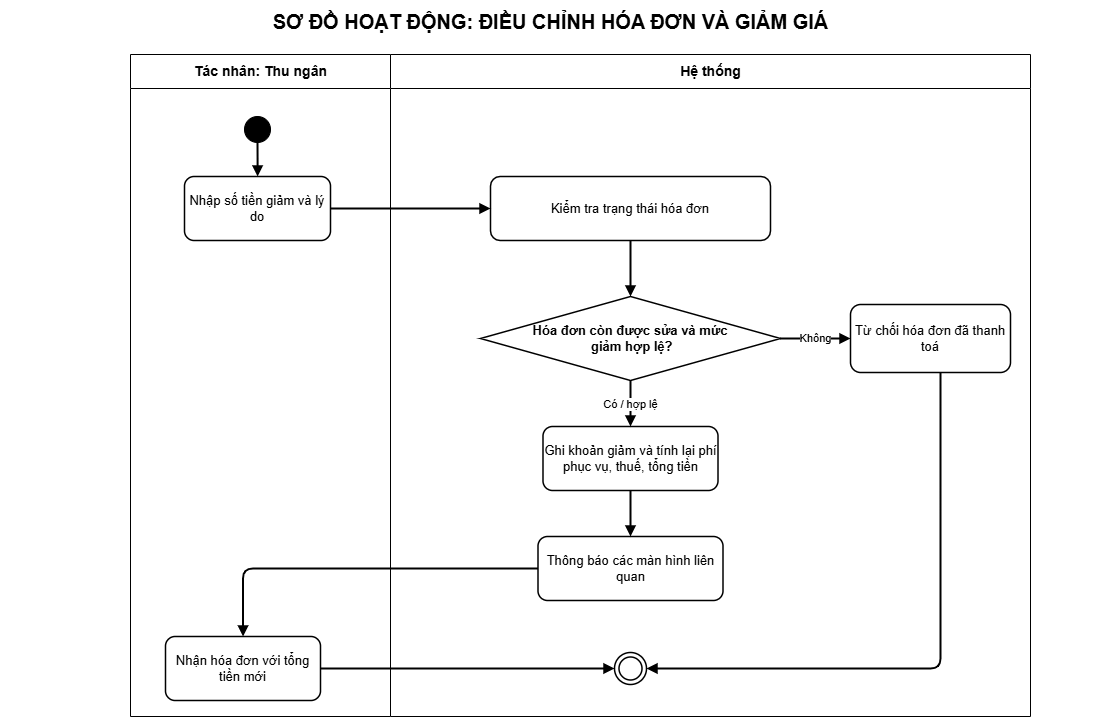

The diagram above was exported from draw.io. Its source (the exported page's mxGraphModel, read from the mxfile embedded in the PNG):
<mxGraphModel dx="2644" dy="778" grid="1" gridSize="10" guides="1" tooltips="1" connect="1" arrows="1" fold="1" page="1" pageScale="1" pageWidth="1200" pageHeight="988" math="0" shadow="0">
  <root>
    <mxCell id="0" />
    <mxCell id="1" parent="0" />
    <mxCell id="title" value="SƠ ĐỒ HOẠT ĐỘNG: ĐIỀU CHỈNH HÓA ĐƠN VÀ GIẢM GIÁ" style="text;html=1;align=center;verticalAlign=middle;fontSize=20;fontStyle=1;strokeColor=none;fillColor=none;fontColor=#000000;" parent="1" vertex="1">
      <mxGeometry x="-110" y="14" width="1100" height="42" as="geometry" />
    </mxCell>
    <mxCell id="actor-lane" value="Tác nhân: Thu ngân" style="swimlane;html=1;horizontal=1;startSize=34;fillColor=#ffffff;swimlaneFillColor=#ffffff;strokeColor=#000000;fontColor=#000000;fontStyle=1;fontSize=14;" parent="1" vertex="1">
      <mxGeometry x="20" y="68" width="260" height="662" as="geometry" />
    </mxCell>
    <mxCell id="step-1" value="Nhập số tiền giảm và lý do" style="rounded=1;whiteSpace=wrap;html=1;fillColor=#ffffff;strokeColor=#000000;strokeWidth=1.5;fontColor=#000000;fontSize=13;" parent="actor-lane" vertex="1">
      <mxGeometry x="54" y="122" width="146" height="64" as="geometry" />
    </mxCell>
    <mxCell id="step-6" value="Nhận hóa đơn với tổng tiền mới" style="rounded=1;whiteSpace=wrap;html=1;fillColor=#ffffff;strokeColor=#000000;strokeWidth=1.5;fontColor=#000000;fontSize=13;" parent="actor-lane" vertex="1">
      <mxGeometry x="35" y="582" width="155" height="64" as="geometry" />
    </mxCell>
    <mxCell id="system-lane" value="Hệ thống" style="swimlane;html=1;horizontal=1;startSize=34;fillColor=#ffffff;swimlaneFillColor=#ffffff;strokeColor=#000000;fontColor=#000000;fontStyle=1;fontSize=14;" parent="1" vertex="1">
      <mxGeometry x="280" y="68" width="640" height="662" as="geometry" />
    </mxCell>
    <mxCell id="end" value="" style="ellipse;shape=doubleEllipse;html=1;aspect=fixed;fillColor=#ffffff;strokeColor=#000000;strokeWidth=1.5;" parent="system-lane" vertex="1">
      <mxGeometry x="224" y="598" width="32" height="32" as="geometry" />
    </mxCell>
    <mxCell id="step-2" value="Kiểm tra trạng thái hóa đơn" style="rounded=1;whiteSpace=wrap;html=1;fillColor=#ffffff;strokeColor=#000000;strokeWidth=1.5;fontColor=#000000;fontSize=13;" parent="system-lane" vertex="1">
      <mxGeometry x="100" y="122" width="280" height="64" as="geometry" />
    </mxCell>
    <mxCell id="step-3" value="Hóa đơn còn được sửa và mức&lt;div&gt;&amp;nbsp;giảm hợp lệ?&lt;/div&gt;" style="rhombus;whiteSpace=wrap;html=1;fillColor=#ffffff;strokeColor=#000000;strokeWidth=1.5;fontColor=#000000;fontSize=13;fontStyle=1;" parent="system-lane" vertex="1">
      <mxGeometry x="90" y="242" width="300" height="84" as="geometry" />
    </mxCell>
    <mxCell id="edge-3" value="" style="edgeStyle=orthogonalEdgeStyle;rounded=1;orthogonalLoop=1;jettySize=auto;html=1;endArrow=block;endFill=1;strokeWidth=2" parent="system-lane" source="step-2" target="step-3" edge="1">
      <mxGeometry relative="1" as="geometry" />
    </mxCell>
    <mxCell id="alternate-3" value="Từ chối hóa đơn đã thanh toá" style="rounded=1;whiteSpace=wrap;html=1;fillColor=#ffffff;strokeColor=#000000;strokeWidth=1.5;fontColor=#000000;fontSize=13;" parent="system-lane" vertex="1">
      <mxGeometry x="460" y="250" width="160" height="68" as="geometry" />
    </mxCell>
    <mxCell id="edge-4" value="Không" style="edgeStyle=orthogonalEdgeStyle;rounded=1;orthogonalLoop=1;jettySize=auto;html=1;endArrow=block;endFill=1;strokeWidth=2" parent="system-lane" source="step-3" target="alternate-3" edge="1">
      <mxGeometry relative="1" as="geometry" />
    </mxCell>
    <mxCell id="edge-5" value="" style="edgeStyle=orthogonalEdgeStyle;rounded=1;orthogonalLoop=1;jettySize=auto;html=1;endArrow=block;endFill=1;strokeWidth=2;entryX=1;entryY=0.5;entryDx=0;entryDy=0;" parent="system-lane" source="alternate-3" target="end" edge="1">
      <mxGeometry relative="1" as="geometry">
        <mxPoint x="612.5" y="352" as="targetPoint" />
        <Array as="points">
          <mxPoint x="550" y="614" />
        </Array>
      </mxGeometry>
    </mxCell>
    <mxCell id="step-4" value="Ghi khoản giảm và tính lại phí phục vụ, thuế, tổng tiền" style="rounded=1;whiteSpace=wrap;html=1;fillColor=#ffffff;strokeColor=#000000;strokeWidth=1.5;fontColor=#000000;fontSize=13;" parent="system-lane" vertex="1">
      <mxGeometry x="152.5" y="372" width="175" height="64" as="geometry" />
    </mxCell>
    <mxCell id="edge-6" value="Có / hợp lệ" style="edgeStyle=orthogonalEdgeStyle;rounded=1;orthogonalLoop=1;jettySize=auto;html=1;endArrow=block;endFill=1;strokeWidth=2" parent="system-lane" source="step-3" target="step-4" edge="1">
      <mxGeometry relative="1" as="geometry" />
    </mxCell>
    <mxCell id="step-5" value="Thông báo các màn hình liên quan" style="rounded=1;whiteSpace=wrap;html=1;fillColor=#ffffff;strokeColor=#000000;strokeWidth=1.5;fontColor=#000000;fontSize=13;" parent="system-lane" vertex="1">
      <mxGeometry x="147.5" y="482" width="185" height="64" as="geometry" />
    </mxCell>
    <mxCell id="edge-7" value="" style="edgeStyle=orthogonalEdgeStyle;rounded=1;orthogonalLoop=1;jettySize=auto;html=1;endArrow=block;endFill=1;strokeWidth=2" parent="system-lane" source="step-4" target="step-5" edge="1">
      <mxGeometry relative="1" as="geometry" />
    </mxCell>
    <mxCell id="start" value="" style="ellipse;html=1;aspect=fixed;fillColor=#000000;strokeColor=#000000;" parent="1" vertex="1">
      <mxGeometry x="134" y="130" width="26" height="26" as="geometry" />
    </mxCell>
    <mxCell id="edge-1" value="" style="edgeStyle=orthogonalEdgeStyle;rounded=1;orthogonalLoop=1;jettySize=auto;html=1;endArrow=block;endFill=1;strokeWidth=2" parent="1" source="start" target="step-1" edge="1">
      <mxGeometry relative="1" as="geometry" />
    </mxCell>
    <mxCell id="edge-2" value="" style="edgeStyle=orthogonalEdgeStyle;rounded=1;orthogonalLoop=1;jettySize=auto;html=1;endArrow=block;endFill=1;strokeWidth=2" parent="1" source="step-1" target="step-2" edge="1">
      <mxGeometry relative="1" as="geometry" />
    </mxCell>
    <mxCell id="edge-8" value="" style="edgeStyle=orthogonalEdgeStyle;rounded=1;orthogonalLoop=1;jettySize=auto;html=1;endArrow=block;endFill=1;strokeWidth=2" parent="1" source="step-5" target="step-6" edge="1">
      <mxGeometry relative="1" as="geometry" />
    </mxCell>
    <mxCell id="edge-9" value="" style="edgeStyle=orthogonalEdgeStyle;rounded=1;orthogonalLoop=1;jettySize=auto;html=1;endArrow=block;endFill=1;strokeWidth=2" parent="1" source="step-6" target="end" edge="1">
      <mxGeometry relative="1" as="geometry" />
    </mxCell>
  </root>
</mxGraphModel>